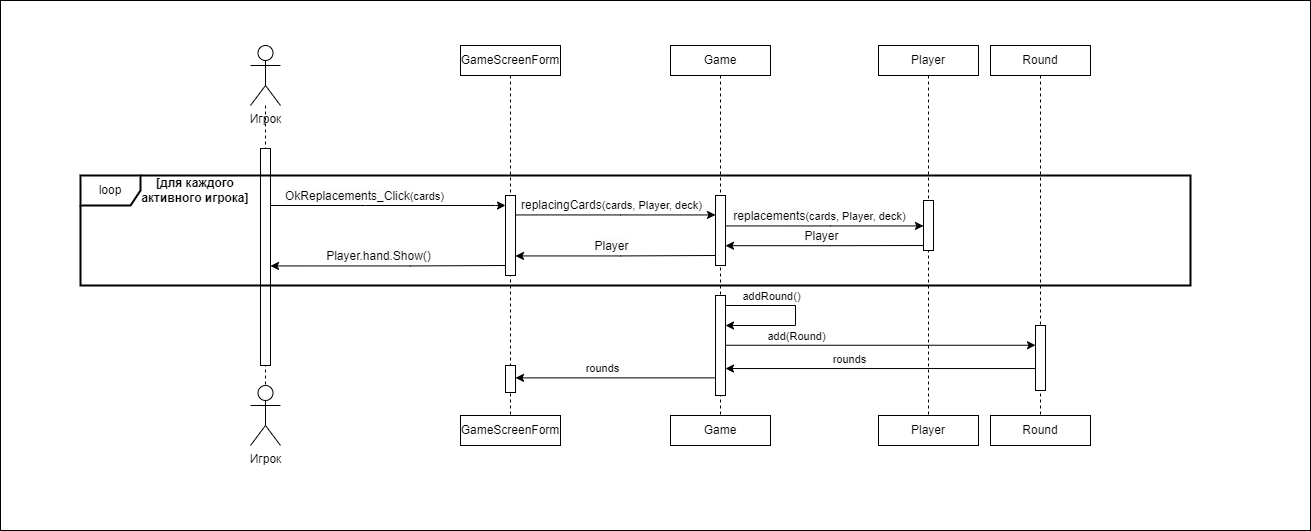

The diagram above was exported from draw.io. Its source (the exported page's mxGraphModel, read from the mxfile embedded in the PNG):
<mxGraphModel dx="10387" dy="5200" grid="1" gridSize="10" guides="1" tooltips="1" connect="1" arrows="1" fold="1" page="1" pageScale="1" pageWidth="827" pageHeight="1169" math="0" shadow="0">
  <root>
    <mxCell id="0" />
    <mxCell id="1" parent="0" />
    <mxCell id="r5yqbXl9wLwyt9b8MqcL-193" value="" style="rounded=0;whiteSpace=wrap;html=1;" vertex="1" parent="1">
      <mxGeometry x="-380" y="1130" width="1310" height="530" as="geometry" />
    </mxCell>
    <mxCell id="r5yqbXl9wLwyt9b8MqcL-26" style="edgeStyle=orthogonalEdgeStyle;rounded=0;orthogonalLoop=1;jettySize=auto;html=1;dashed=1;endArrow=none;endFill=0;" edge="1" parent="1" source="r5yqbXl9wLwyt9b8MqcL-27" target="r5yqbXl9wLwyt9b8MqcL-29">
      <mxGeometry relative="1" as="geometry">
        <mxPoint x="-115" y="1325" as="sourcePoint" />
      </mxGeometry>
    </mxCell>
    <mxCell id="r5yqbXl9wLwyt9b8MqcL-27" value="Игрок" style="shape=umlActor;verticalLabelPosition=bottom;verticalAlign=top;html=1;outlineConnect=0;" vertex="1" parent="1">
      <mxGeometry x="-130" y="1175" width="30" height="60" as="geometry" />
    </mxCell>
    <mxCell id="r5yqbXl9wLwyt9b8MqcL-28" value="" style="html=1;points=[[0,0,0,0,5],[0,1,0,0,-5],[1,0,0,0,5],[1,1,0,0,-5]];perimeter=orthogonalPerimeter;outlineConnect=0;targetShapes=umlLifeline;portConstraint=eastwest;newEdgeStyle={&quot;curved&quot;:0,&quot;rounded&quot;:0};" vertex="1" parent="1">
      <mxGeometry x="-120" y="1278.04" width="10" height="216.96" as="geometry" />
    </mxCell>
    <mxCell id="r5yqbXl9wLwyt9b8MqcL-29" value="Игрок" style="shape=umlActor;verticalLabelPosition=bottom;verticalAlign=top;html=1;outlineConnect=0;" vertex="1" parent="1">
      <mxGeometry x="-130" y="1515" width="30" height="60" as="geometry" />
    </mxCell>
    <mxCell id="r5yqbXl9wLwyt9b8MqcL-39" value="GameScreenForm" style="html=1;whiteSpace=wrap;" vertex="1" parent="1">
      <mxGeometry x="80" y="1175" width="100" height="30" as="geometry" />
    </mxCell>
    <mxCell id="r5yqbXl9wLwyt9b8MqcL-40" value="GameScreenForm" style="html=1;whiteSpace=wrap;" vertex="1" parent="1">
      <mxGeometry x="80" y="1545" width="100" height="30" as="geometry" />
    </mxCell>
    <mxCell id="r5yqbXl9wLwyt9b8MqcL-41" value="" style="edgeStyle=orthogonalEdgeStyle;rounded=0;orthogonalLoop=1;jettySize=auto;html=1;dashed=1;endArrow=none;endFill=0;entryX=0.5;entryY=0;entryDx=0;entryDy=0;" edge="1" parent="1" source="r5yqbXl9wLwyt9b8MqcL-39" target="r5yqbXl9wLwyt9b8MqcL-40">
      <mxGeometry relative="1" as="geometry">
        <mxPoint x="130" y="1332.5" as="sourcePoint" />
        <mxPoint x="130" y="1922.5" as="targetPoint" />
      </mxGeometry>
    </mxCell>
    <mxCell id="r5yqbXl9wLwyt9b8MqcL-42" value="" style="html=1;points=[[0,0,0,0,5],[0,1,0,0,-5],[1,0,0,0,5],[1,1,0,0,-5]];perimeter=orthogonalPerimeter;outlineConnect=0;targetShapes=umlLifeline;portConstraint=eastwest;newEdgeStyle={&quot;curved&quot;:0,&quot;rounded&quot;:0};" vertex="1" parent="1">
      <mxGeometry x="125" y="1325" width="10" height="80" as="geometry" />
    </mxCell>
    <mxCell id="r5yqbXl9wLwyt9b8MqcL-43" value="Game" style="html=1;whiteSpace=wrap;" vertex="1" parent="1">
      <mxGeometry x="290" y="1175" width="100" height="30" as="geometry" />
    </mxCell>
    <mxCell id="r5yqbXl9wLwyt9b8MqcL-44" value="Game" style="html=1;whiteSpace=wrap;" vertex="1" parent="1">
      <mxGeometry x="290" y="1545" width="100" height="30" as="geometry" />
    </mxCell>
    <mxCell id="r5yqbXl9wLwyt9b8MqcL-45" value="" style="edgeStyle=orthogonalEdgeStyle;rounded=0;orthogonalLoop=1;jettySize=auto;html=1;dashed=1;endArrow=none;endFill=0;entryX=0.5;entryY=0;entryDx=0;entryDy=0;" edge="1" parent="1" source="r5yqbXl9wLwyt9b8MqcL-43" target="r5yqbXl9wLwyt9b8MqcL-44">
      <mxGeometry relative="1" as="geometry">
        <mxPoint x="385" y="1205" as="sourcePoint" />
        <mxPoint x="385" y="1795" as="targetPoint" />
      </mxGeometry>
    </mxCell>
    <mxCell id="r5yqbXl9wLwyt9b8MqcL-46" value="Player" style="html=1;whiteSpace=wrap;" vertex="1" parent="1">
      <mxGeometry x="498" y="1175" width="100" height="30" as="geometry" />
    </mxCell>
    <mxCell id="r5yqbXl9wLwyt9b8MqcL-47" value="Player" style="html=1;whiteSpace=wrap;" vertex="1" parent="1">
      <mxGeometry x="498" y="1545" width="100" height="30" as="geometry" />
    </mxCell>
    <mxCell id="r5yqbXl9wLwyt9b8MqcL-48" value="" style="edgeStyle=orthogonalEdgeStyle;rounded=0;orthogonalLoop=1;jettySize=auto;html=1;dashed=1;endArrow=none;endFill=0;entryX=0.5;entryY=0;entryDx=0;entryDy=0;" edge="1" parent="1" source="r5yqbXl9wLwyt9b8MqcL-46" target="r5yqbXl9wLwyt9b8MqcL-47">
      <mxGeometry relative="1" as="geometry">
        <mxPoint x="393" y="1325" as="sourcePoint" />
        <mxPoint x="393" y="1915" as="targetPoint" />
      </mxGeometry>
    </mxCell>
    <mxCell id="r5yqbXl9wLwyt9b8MqcL-49" value="Round" style="html=1;whiteSpace=wrap;" vertex="1" parent="1">
      <mxGeometry x="610" y="1175" width="100" height="30" as="geometry" />
    </mxCell>
    <mxCell id="r5yqbXl9wLwyt9b8MqcL-50" value="Round" style="html=1;whiteSpace=wrap;" vertex="1" parent="1">
      <mxGeometry x="610" y="1545" width="100" height="30" as="geometry" />
    </mxCell>
    <mxCell id="r5yqbXl9wLwyt9b8MqcL-51" value="" style="edgeStyle=orthogonalEdgeStyle;rounded=0;orthogonalLoop=1;jettySize=auto;html=1;dashed=1;endArrow=none;endFill=0;entryX=0.5;entryY=0;entryDx=0;entryDy=0;" edge="1" parent="1" source="r5yqbXl9wLwyt9b8MqcL-49" target="r5yqbXl9wLwyt9b8MqcL-50">
      <mxGeometry relative="1" as="geometry">
        <mxPoint x="745" y="1205" as="sourcePoint" />
        <mxPoint x="745" y="1795" as="targetPoint" />
      </mxGeometry>
    </mxCell>
    <mxCell id="r5yqbXl9wLwyt9b8MqcL-52" value="loop" style="shape=umlFrame;whiteSpace=wrap;html=1;pointerEvents=0;strokeWidth=2;" vertex="1" parent="1">
      <mxGeometry x="-300" y="1305" width="1110" height="110" as="geometry" />
    </mxCell>
    <mxCell id="r5yqbXl9wLwyt9b8MqcL-53" value="&lt;b&gt;[для каждого активного игрока]&lt;/b&gt;" style="text;html=1;align=center;verticalAlign=middle;whiteSpace=wrap;rounded=0;" vertex="1" parent="1">
      <mxGeometry x="-250" y="1310" width="130" height="20" as="geometry" />
    </mxCell>
    <mxCell id="r5yqbXl9wLwyt9b8MqcL-54" value="" style="endArrow=classic;html=1;rounded=0;" edge="1" parent="1" target="r5yqbXl9wLwyt9b8MqcL-42">
      <mxGeometry width="50" height="50" relative="1" as="geometry">
        <mxPoint x="-110" y="1335" as="sourcePoint" />
        <mxPoint x="185" y="1335" as="targetPoint" />
        <Array as="points">
          <mxPoint x="-15" y="1335" />
          <mxPoint x="115" y="1335" />
        </Array>
      </mxGeometry>
    </mxCell>
    <mxCell id="r5yqbXl9wLwyt9b8MqcL-55" value="&lt;span style=&quot;font-size: 12px; text-wrap: wrap; background-color: rgb(251, 251, 251);&quot;&gt;OkReplacements_Click&lt;/span&gt;(cards)" style="edgeLabel;html=1;align=center;verticalAlign=middle;resizable=0;points=[];" vertex="1" connectable="0" parent="r5yqbXl9wLwyt9b8MqcL-54">
      <mxGeometry x="0.3363" y="-1" relative="1" as="geometry">
        <mxPoint x="-64" y="-11" as="offset" />
      </mxGeometry>
    </mxCell>
    <mxCell id="r5yqbXl9wLwyt9b8MqcL-56" value="" style="html=1;points=[[0,0,0,0,5],[0,1,0,0,-5],[1,0,0,0,5],[1,1,0,0,-5]];perimeter=orthogonalPerimeter;outlineConnect=0;targetShapes=umlLifeline;portConstraint=eastwest;newEdgeStyle={&quot;curved&quot;:0,&quot;rounded&quot;:0};" vertex="1" parent="1">
      <mxGeometry x="335" y="1325" width="10" height="70" as="geometry" />
    </mxCell>
    <mxCell id="r5yqbXl9wLwyt9b8MqcL-57" value="" style="endArrow=classic;html=1;rounded=0;" edge="1" parent="1" target="r5yqbXl9wLwyt9b8MqcL-56">
      <mxGeometry width="50" height="50" relative="1" as="geometry">
        <mxPoint x="135" y="1344.44" as="sourcePoint" />
        <mxPoint x="330" y="1344" as="targetPoint" />
        <Array as="points">
          <mxPoint x="240" y="1344.44" />
        </Array>
      </mxGeometry>
    </mxCell>
    <mxCell id="r5yqbXl9wLwyt9b8MqcL-58" value="&lt;span style=&quot;font-size: 12px; text-wrap: wrap;&quot;&gt;replacingСards&lt;/span&gt;(cards, Player, deck)" style="edgeLabel;html=1;align=center;verticalAlign=middle;resizable=0;points=[];" vertex="1" connectable="0" parent="r5yqbXl9wLwyt9b8MqcL-57">
      <mxGeometry x="0.3363" y="-1" relative="1" as="geometry">
        <mxPoint x="-39" y="-11" as="offset" />
      </mxGeometry>
    </mxCell>
    <mxCell id="r5yqbXl9wLwyt9b8MqcL-59" value="" style="endArrow=classic;html=1;rounded=0;" edge="1" parent="1">
      <mxGeometry width="50" height="50" relative="1" as="geometry">
        <mxPoint x="335" y="1385" as="sourcePoint" />
        <mxPoint x="135" y="1385.44" as="targetPoint" />
        <Array as="points">
          <mxPoint x="240" y="1385.44" />
        </Array>
      </mxGeometry>
    </mxCell>
    <mxCell id="r5yqbXl9wLwyt9b8MqcL-60" value="&lt;span style=&quot;font-size: 12px; text-wrap: wrap; background-color: rgb(251, 251, 251);&quot;&gt;Player&lt;/span&gt;" style="edgeLabel;html=1;align=center;verticalAlign=middle;resizable=0;points=[];" vertex="1" connectable="0" parent="r5yqbXl9wLwyt9b8MqcL-59">
      <mxGeometry x="0.3363" y="-1" relative="1" as="geometry">
        <mxPoint x="29" y="-9" as="offset" />
      </mxGeometry>
    </mxCell>
    <mxCell id="r5yqbXl9wLwyt9b8MqcL-61" value="" style="endArrow=classic;html=1;rounded=0;" edge="1" parent="1" target="r5yqbXl9wLwyt9b8MqcL-63">
      <mxGeometry width="50" height="50" relative="1" as="geometry">
        <mxPoint x="345" y="1355.44" as="sourcePoint" />
        <mxPoint x="540" y="1355" as="targetPoint" />
        <Array as="points">
          <mxPoint x="450" y="1355.44" />
        </Array>
      </mxGeometry>
    </mxCell>
    <mxCell id="r5yqbXl9wLwyt9b8MqcL-62" value="&lt;span style=&quot;font-size: 12px; text-wrap: wrap; background-color: rgb(251, 251, 251);&quot;&gt;replacements&lt;/span&gt;(cards, Player, deck)" style="edgeLabel;html=1;align=center;verticalAlign=middle;resizable=0;points=[];" vertex="1" connectable="0" parent="r5yqbXl9wLwyt9b8MqcL-61">
      <mxGeometry x="0.3363" y="-1" relative="1" as="geometry">
        <mxPoint x="-39" y="-11" as="offset" />
      </mxGeometry>
    </mxCell>
    <mxCell id="r5yqbXl9wLwyt9b8MqcL-63" value="" style="html=1;points=[[0,0,0,0,5],[0,1,0,0,-5],[1,0,0,0,5],[1,1,0,0,-5]];perimeter=orthogonalPerimeter;outlineConnect=0;targetShapes=umlLifeline;portConstraint=eastwest;newEdgeStyle={&quot;curved&quot;:0,&quot;rounded&quot;:0};" vertex="1" parent="1">
      <mxGeometry x="543" y="1330" width="10" height="50" as="geometry" />
    </mxCell>
    <mxCell id="r5yqbXl9wLwyt9b8MqcL-64" value="" style="endArrow=classic;html=1;rounded=0;exitX=0;exitY=1;exitDx=0;exitDy=-5;exitPerimeter=0;" edge="1" parent="1" source="r5yqbXl9wLwyt9b8MqcL-63">
      <mxGeometry width="50" height="50" relative="1" as="geometry">
        <mxPoint x="540" y="1375" as="sourcePoint" />
        <mxPoint x="345" y="1375.2" as="targetPoint" />
        <Array as="points">
          <mxPoint x="450" y="1375.2" />
        </Array>
      </mxGeometry>
    </mxCell>
    <mxCell id="r5yqbXl9wLwyt9b8MqcL-65" value="&lt;span style=&quot;font-size: 12px; text-wrap: wrap; background-color: rgb(251, 251, 251);&quot;&gt;Player&lt;/span&gt;" style="edgeLabel;html=1;align=center;verticalAlign=middle;resizable=0;points=[];" vertex="1" connectable="0" parent="r5yqbXl9wLwyt9b8MqcL-64">
      <mxGeometry x="0.3363" y="-1" relative="1" as="geometry">
        <mxPoint x="29" y="-9" as="offset" />
      </mxGeometry>
    </mxCell>
    <mxCell id="r5yqbXl9wLwyt9b8MqcL-66" value="" style="html=1;points=[[0,0,0,0,5],[0,1,0,0,-5],[1,0,0,0,5],[1,1,0,0,-5]];perimeter=orthogonalPerimeter;outlineConnect=0;targetShapes=umlLifeline;portConstraint=eastwest;newEdgeStyle={&quot;curved&quot;:0,&quot;rounded&quot;:0};" vertex="1" parent="1">
      <mxGeometry x="655" y="1455" width="10" height="65" as="geometry" />
    </mxCell>
    <mxCell id="r5yqbXl9wLwyt9b8MqcL-67" value="" style="endArrow=classic;html=1;rounded=0;" edge="1" parent="1">
      <mxGeometry width="50" height="50" relative="1" as="geometry">
        <mxPoint x="345" y="1435" as="sourcePoint" />
        <mxPoint x="345" y="1455" as="targetPoint" />
        <Array as="points">
          <mxPoint x="415" y="1435" />
          <mxPoint x="415" y="1455" />
        </Array>
      </mxGeometry>
    </mxCell>
    <mxCell id="r5yqbXl9wLwyt9b8MqcL-68" value="addRound()" style="edgeLabel;html=1;align=center;verticalAlign=middle;resizable=0;points=[];" vertex="1" connectable="0" parent="r5yqbXl9wLwyt9b8MqcL-67">
      <mxGeometry x="0.3363" y="-1" relative="1" as="geometry">
        <mxPoint x="-8" y="-29" as="offset" />
      </mxGeometry>
    </mxCell>
    <mxCell id="r5yqbXl9wLwyt9b8MqcL-69" value="add(Round)" style="edgeLabel;html=1;align=center;verticalAlign=middle;resizable=0;points=[];" vertex="1" connectable="0" parent="1">
      <mxGeometry x="415" y="1465.04" as="geometry" />
    </mxCell>
    <mxCell id="r5yqbXl9wLwyt9b8MqcL-70" value="" style="endArrow=classic;html=1;rounded=0;" edge="1" parent="1" source="r5yqbXl9wLwyt9b8MqcL-66">
      <mxGeometry width="50" height="50" relative="1" as="geometry">
        <mxPoint x="495" y="1498" as="sourcePoint" />
        <mxPoint x="345" y="1498.04" as="targetPoint" />
      </mxGeometry>
    </mxCell>
    <mxCell id="r5yqbXl9wLwyt9b8MqcL-71" value="rounds" style="edgeLabel;html=1;align=center;verticalAlign=middle;resizable=0;points=[];" vertex="1" connectable="0" parent="r5yqbXl9wLwyt9b8MqcL-70">
      <mxGeometry x="0.3363" y="-1" relative="1" as="geometry">
        <mxPoint x="20" y="-9" as="offset" />
      </mxGeometry>
    </mxCell>
    <mxCell id="r5yqbXl9wLwyt9b8MqcL-72" value="" style="endArrow=classic;html=1;rounded=0;" edge="1" parent="1" target="r5yqbXl9wLwyt9b8MqcL-77">
      <mxGeometry width="50" height="50" relative="1" as="geometry">
        <mxPoint x="335" y="1507.3899999999999" as="sourcePoint" />
        <mxPoint x="140" y="1507" as="targetPoint" />
      </mxGeometry>
    </mxCell>
    <mxCell id="r5yqbXl9wLwyt9b8MqcL-73" value="rounds" style="edgeLabel;html=1;align=center;verticalAlign=middle;resizable=0;points=[];" vertex="1" connectable="0" parent="r5yqbXl9wLwyt9b8MqcL-72">
      <mxGeometry x="0.3363" y="-1" relative="1" as="geometry">
        <mxPoint x="20" y="-9" as="offset" />
      </mxGeometry>
    </mxCell>
    <mxCell id="r5yqbXl9wLwyt9b8MqcL-74" value="" style="html=1;points=[[0,0,0,0,5],[0,1,0,0,-5],[1,0,0,0,5],[1,1,0,0,-5]];perimeter=orthogonalPerimeter;outlineConnect=0;targetShapes=umlLifeline;portConstraint=eastwest;newEdgeStyle={&quot;curved&quot;:0,&quot;rounded&quot;:0};" vertex="1" parent="1">
      <mxGeometry x="335" y="1425" width="10" height="100" as="geometry" />
    </mxCell>
    <mxCell id="r5yqbXl9wLwyt9b8MqcL-75" value="" style="endArrow=classic;html=1;rounded=0;" edge="1" parent="1" target="r5yqbXl9wLwyt9b8MqcL-66">
      <mxGeometry width="50" height="50" relative="1" as="geometry">
        <mxPoint x="345" y="1474.75" as="sourcePoint" />
        <mxPoint x="495" y="1474.71" as="targetPoint" />
      </mxGeometry>
    </mxCell>
    <mxCell id="r5yqbXl9wLwyt9b8MqcL-77" value="" style="html=1;points=[[0,0,0,0,5],[0,1,0,0,-5],[1,0,0,0,5],[1,1,0,0,-5]];perimeter=orthogonalPerimeter;outlineConnect=0;targetShapes=umlLifeline;portConstraint=eastwest;newEdgeStyle={&quot;curved&quot;:0,&quot;rounded&quot;:0};" vertex="1" parent="1">
      <mxGeometry x="125" y="1495" width="10" height="27" as="geometry" />
    </mxCell>
    <mxCell id="r5yqbXl9wLwyt9b8MqcL-80" value="" style="endArrow=classic;html=1;rounded=0;" edge="1" parent="1" target="r5yqbXl9wLwyt9b8MqcL-28">
      <mxGeometry width="50" height="50" relative="1" as="geometry">
        <mxPoint x="125" y="1395" as="sourcePoint" />
        <mxPoint x="-75" y="1395.44" as="targetPoint" />
        <Array as="points">
          <mxPoint x="30" y="1395.44" />
        </Array>
      </mxGeometry>
    </mxCell>
    <mxCell id="r5yqbXl9wLwyt9b8MqcL-81" value="&lt;span style=&quot;font-size: 12px; text-wrap: wrap; background-color: rgb(251, 251, 251);&quot;&gt;Player.hand.Show()&lt;/span&gt;" style="edgeLabel;html=1;align=center;verticalAlign=middle;resizable=0;points=[];" vertex="1" connectable="0" parent="r5yqbXl9wLwyt9b8MqcL-80">
      <mxGeometry x="0.3363" y="-1" relative="1" as="geometry">
        <mxPoint x="29" y="-9" as="offset" />
      </mxGeometry>
    </mxCell>
  </root>
</mxGraphModel>